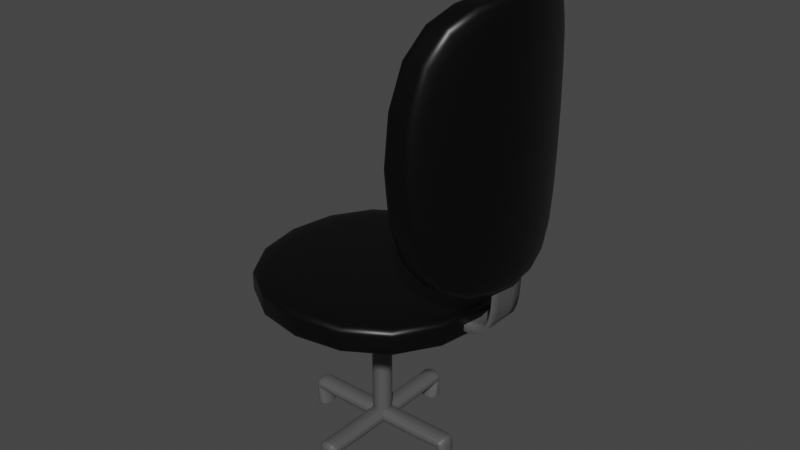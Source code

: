 # Source: chair.blend  (saved by Blender 2.91.10; exported with 4.5.12 LTS)
import bpy
from mathutils import Matrix  # noqa: F401  (used for matrix-valued properties, if any)

bpy.ops.wm.read_factory_settings(use_empty=True)
scene = bpy.context.scene
scene.name = 'Scene'

# ---- collections
col_collection = bpy.data.collections.new('Collection'); scene.collection.children.link(col_collection)

# ---- materials (node trees are filled in below, after node groups)
mat_material = bpy.data.materials.new('Material')
mat_material.alpha_threshold = 0.0
mat_material.use_transparent_shadow = False
mat_material.line_color = (0.0, 0.0, 0.0, 1.0)
mat_material_001 = bpy.data.materials.new('Material.001')
mat_material_001.use_transparent_shadow = False

# ---- material node trees
mat_material.use_nodes = True; mat_material.node_tree.nodes.clear()
_N = mat_material.node_tree.nodes; _L = mat_material.node_tree.links
n0 = _N.new('ShaderNodeOutputMaterial'); n0.name = 'Material Output'; n0.location = (300, 300)
n1 = _N.new('ShaderNodeBsdfPrincipled'); n1.name = 'Principled BSDF'; n1.location = (10, 300)
n1.distribution = 'GGX'
n1.subsurface_method = 'BURLEY'
n1.inputs[0].default_value = (0.0, 0.0, 0.0, 1.0)
n1.inputs[2].default_value = 0.4
n1.inputs[3].default_value = 1.45
n1.inputs[27].default_value = (0.0, 0.0, 0.0, 1.0)
n1.inputs[28].default_value = 1.0
_L.new(n1.outputs[0], n0.inputs[0])
n0.is_active_output = True
mat_material_001.use_nodes = True; mat_material_001.node_tree.nodes.clear()
_N = mat_material_001.node_tree.nodes; _L = mat_material_001.node_tree.links
n0 = _N.new('ShaderNodeBsdfPrincipled'); n0.name = 'Principled BSDF'; n0.location = (10, 300)
n0.distribution = 'GGX'
n0.subsurface_method = 'BURLEY'
n0.inputs[0].default_value = (0.1053, 0.1053, 0.1053, 1.0)
n0.inputs[1].default_value = 0.2136
n0.inputs[3].default_value = 1.45
n0.inputs[27].default_value = (0.0, 0.0, 0.0, 1.0)
n0.inputs[28].default_value = 1.0
n1 = _N.new('ShaderNodeOutputMaterial'); n1.name = 'Material Output'; n1.location = (300, 300)
_L.new(n0.outputs[0], n1.inputs[0])
n1.is_active_output = True

# ---- world
world_world = bpy.data.worlds.new('World'); scene.world = world_world
world_world.use_nodes = True; world_world.node_tree.nodes.clear()
_N = world_world.node_tree.nodes; _L = world_world.node_tree.links
n0 = _N.new('ShaderNodeOutputWorld'); n0.name = 'World Output'; n0.location = (300, 300)
n1 = _N.new('ShaderNodeBackground'); n1.name = 'Background'; n1.location = (10, 300)
n1.inputs[0].default_value = (0.05088, 0.05088, 0.05088, 1.0)
_L.new(n1.outputs[0], n0.inputs[0])
n0.is_active_output = True
world_world.color = (0.05088, 0.05088, 0.05088)
world_world.use_sun_shadow = False
world_world.sun_shadow_jitter_overblur = 0.0

# ---- meshes
me_cube = bpy.data.meshes.new('Cube')
me_cube.from_pydata([(1.0, 1.0, 0.1237), (1.0, 1.0, -0.1285), (1.0, -1.0, 0.1237), (1.0, -1.0, -0.1285), (-1.0, 1.0, 0.1237), (-1.0, 1.0, -0.1285), (-1.0, -1.0, 0.1237), (-1.0, -1.0, -0.1285), (1.0, 1.0, 0.07091), (-1.0, -1.0, 0.07091), (1.0, -1.0, 0.07091), (-1.0, 1.0, 0.07091), (1.0, 1.0, -0.08391), (1.0, -1.0, -0.08391), (-1.0, 1.0, -0.08391), (-1.0, -1.0, -0.08391)], [], [(0, 4, 6, 2), (10, 2, 6, 9), (9, 6, 4, 11), (5, 1, 3, 7), (8, 0, 2, 10), (11, 4, 0, 8), (14, 11, 8, 12), (12, 8, 10, 13), (15, 9, 11, 14), (13, 10, 9, 15), (3, 13, 15, 7), (7, 15, 14, 5), (1, 12, 13, 3), (5, 14, 12, 1)])
me_cube.polygons.foreach_set('use_smooth', [True] * 14)
_uv = me_cube.uv_layers.new(name='UVMap')
_uv.uv.foreach_set('vector', [0.625, 0.5, 0.875, 0.5, 0.875, 0.75, 0.625, 0.75, 0.5727, 0.75, 0.625, 0.75, 0.625, 1.0, 0.5727, 1.0, 0.5727, 0.0, 0.625, 0.0, 0.625, 0.25, 0.5727, 0.25, 0.125, 0.5, 0.375, 0.5, 0.375, 0.75, 0.125, 0.75, 0.5727, 0.5, 0.625, 0.5, 0.625, 0.75, 0.5727, 0.75, 0.5727, 0.25, 0.625, 0.25, 0.625, 0.5, 0.5727, 0.5, 0.4192, 0.25, 0.5727, 0.25, 0.5727, 0.5, 0.4192, 0.5, 0.4192, 0.5, 0.5727, 0.5, 0.5727, 0.75, 0.4192, 0.75, 0.4192, 0.0, 0.5727, 0.0, 0.5727, 0.25, 0.4192, 0.25, 0.4192, 0.75, 0.5727, 0.75, 0.5727, 1.0, 0.4192, 1.0, 0.375, 0.75, 0.4192, 0.75, 0.4192, 1.0, 0.375, 1.0, 0.375, 0.0, 0.4192, 0.0, 0.4192, 0.25, 0.375, 0.25, 0.375, 0.5, 0.4192, 0.5, 0.4192, 0.75, 0.375, 0.75, 0.375, 0.25, 0.4192, 0.25, 0.4192, 0.5, 0.375, 0.5])
me_cube.materials.append(mat_material)
me_cube.use_remesh_preserve_volume = False
me_cube.use_remesh_preserve_attributes = False
me_cube.use_mirror_vertex_groups = False
me_cube.update()
me_cube_001 = bpy.data.meshes.new('Cube.001')
me_cube_001.from_pydata([(1.0, 0.8684, 0.1237), (1.0, 0.8684, -0.1285), (1.0, -0.8684, 0.1237), (1.0, -0.8684, -0.1285), (-1.0, 0.8684, 0.1237), (-1.0, 0.8684, -0.1285), (-1.0, -0.8684, 0.1237), (-1.0, -0.8684, -0.1285), (1.0, 0.8684, 0.07091), (-1.0, -0.8684, 0.07091), (1.0, -0.8684, 0.07091), (-1.0, 0.8684, 0.07091), (1.0, 0.8684, -0.08391), (1.0, -0.8684, -0.08391), (-1.0, 0.8684, -0.08391), (-1.0, -0.8684, -0.08391), (-1.0, -2.699e-09, 0.291), (1.0, -2.699e-09, 0.5432), (-1.0, -2.699e-09, 0.5432), (1.0, -2.699e-09, 0.291), (1.0, -2.699e-09, 0.4904), (-1.0, -2.699e-09, 0.4904), (-1.0, -2.699e-09, 0.3356), (1.0, -2.699e-09, 0.3356)], [], [(17, 18, 6, 2), (10, 2, 6, 9), (21, 18, 4, 11), (16, 19, 3, 7), (20, 17, 2, 10), (11, 4, 0, 8), (14, 11, 8, 12), (23, 20, 10, 13), (22, 21, 11, 14), (13, 10, 9, 15), (3, 13, 15, 7), (16, 22, 14, 5), (19, 23, 13, 3), (5, 14, 12, 1), (1, 12, 23, 19), (7, 15, 22, 16), (15, 9, 21, 22), (12, 8, 20, 23), (8, 0, 17, 20), (5, 1, 19, 16), (9, 6, 18, 21), (0, 4, 18, 17)])
me_cube_001.polygons.foreach_set('use_smooth', [True] * 22)
_uv = me_cube_001.uv_layers.new(name='UVMap')
_uv.uv.foreach_set('vector', [0.625, 0.625, 0.875, 0.625, 0.875, 0.75, 0.625, 0.75, 0.5727, 0.75, 0.625, 0.75, 0.625, 1.0, 0.5727, 1.0, 0.5727, 0.125, 0.625, 0.125, 0.625, 0.25, 0.5727, 0.25, 0.125, 0.625, 0.375, 0.625, 0.375, 0.75, 0.125, 0.75, 0.5727, 0.625, 0.625, 0.625, 0.625, 0.75, 0.5727, 0.75, 0.5727, 0.25, 0.625, 0.25, 0.625, 0.5, 0.5727, 0.5, 0.4192, 0.25, 0.5727, 0.25, 0.5727, 0.5, 0.4192, 0.5, 0.4192, 0.625, 0.5727, 0.625, 0.5727, 0.75, 0.4192, 0.75, 0.4192, 0.125, 0.5727, 0.125, 0.5727, 0.25, 0.4192, 0.25, 0.4192, 0.75, 0.5727, 0.75, 0.5727, 1.0, 0.4192, 1.0, 0.375, 0.75, 0.4192, 0.75, 0.4192, 1.0, 0.375, 1.0, 0.375, 0.125, 0.4192, 0.125, 0.4192, 0.25, 0.375, 0.25, 0.375, 0.625, 0.4192, 0.625, 0.4192, 0.75, 0.375, 0.75, 0.375, 0.25, 0.4192, 0.25, 0.4192, 0.5, 0.375, 0.5, 0.375, 0.5, 0.4192, 0.5, 0.4192, 0.625, 0.375, 0.625, 0.375, 0.0, 0.4192, 0.0, 0.4192, 0.125, 0.375, 0.125, 0.4192, 0.0, 0.5727, 0.0, 0.5727, 0.125, 0.4192, 0.125, 0.4192, 0.5, 0.5727, 0.5, 0.5727, 0.625, 0.4192, 0.625, 0.5727, 0.5, 0.625, 0.5, 0.625, 0.625, 0.5727, 0.625, 0.125, 0.5, 0.375, 0.5, 0.375, 0.625, 0.125, 0.625, 0.5727, 0.0, 0.625, 0.0, 0.625, 0.125, 0.5727, 0.125, 0.625, 0.5, 0.875, 0.5, 0.875, 0.625, 0.625, 0.625])
me_cube_001.materials.append(mat_material)
me_cube_001.use_remesh_preserve_volume = False
me_cube_001.use_remesh_preserve_attributes = False
me_cube_001.use_mirror_vertex_groups = False
me_cube_001.update()
me_plane = bpy.data.meshes.new('Plane')
me_plane.from_pydata([(-1.0, -0.5449, 1.49e-08), (0.7095, -0.5449, 1.49e-08), (-1.0, 0.5449, 1.49e-08), (0.7095, 0.5449, 1.49e-08), (0.7095, -0.5449, 0.4861), (0.7095, 0.5449, 0.4861), (0.7095, -0.5449, 0.4013), (0.7095, 0.5449, 0.4013), (-0.6312, -0.5449, 1.49e-08), (-0.6312, 0.5449, 1.49e-08)], [], [(8, 1, 3, 9), (7, 6, 4, 5), (3, 1, 6, 7), (0, 8, 9, 2)])
me_plane.polygons.foreach_set('use_smooth', [True] * 4)
_uv = me_plane.uv_layers.new(name='UVMap')
_uv.uv.foreach_set('vector', [0.2158, 0.0, 1.0, 0.0, 1.0, 1.0, 0.2158, 1.0, 1.0, 1.0, 1.0, 0.0, 1.0, 0.0, 1.0, 1.0, 1.0, 1.0, 1.0, 0.0, 1.0, 0.0, 1.0, 1.0, 0.0, 0.0, 0.2158, 0.0, 0.2158, 1.0, 0.0, 1.0])
me_plane.materials.append(mat_material_001)
me_plane.use_remesh_fix_poles = True
me_plane.use_remesh_preserve_attributes = False
me_plane.use_mirror_vertex_groups = False
me_plane.update()
me_cube_002 = bpy.data.meshes.new('Cube.002')
me_cube_002.from_pydata([(-0.4796, -0.4796, -6.136), (-0.4796, -0.4796, 1.201), (-0.4796, 0.4796, -6.136), (-0.4796, 0.4796, 1.201), (0.4796, -0.4796, -6.136), (0.4796, -0.4796, 1.201), (0.4796, 0.4796, -6.136), (0.4796, 0.4796, 1.201), (-0.4796, -0.4796, 1.063), (-0.4796, 0.4796, 1.063), (0.4796, 0.4796, 1.063), (0.4796, -0.4796, 1.063), (-0.4796, 0.4796, -5.835), (0.4796, 0.4796, -5.835), (0.4796, -0.4796, -5.835), (-0.4796, -0.4796, -5.835)], [], [(8, 1, 3, 9), (9, 3, 7, 10), (10, 7, 5, 11), (11, 5, 1, 8), (2, 6, 4, 0), (7, 3, 1, 5), (14, 11, 8, 15), (13, 10, 11, 14), (12, 9, 10, 13), (15, 8, 9, 12), (0, 15, 12, 2), (2, 12, 13, 6), (6, 13, 14, 4), (4, 14, 15, 0)])
me_cube_002.polygons.foreach_set('use_smooth', [True] * 14)
_uv = me_cube_002.uv_layers.new(name='UVMap')
_uv.uv.foreach_set('vector', [0.6151, 0.0, 0.625, 0.0, 0.625, 0.25, 0.6151, 0.25, 0.6151, 0.25, 0.625, 0.25, 0.625, 0.5, 0.6151, 0.5, 0.6151, 0.5, 0.625, 0.5, 0.625, 0.75, 0.6151, 0.75, 0.6151, 0.75, 0.625, 0.75, 0.625, 1.0, 0.6151, 1.0, 0.125, 0.5, 0.375, 0.5, 0.375, 0.75, 0.125, 0.75, 0.625, 0.5, 0.875, 0.5, 0.875, 0.75, 0.625, 0.75, 0.3966, 0.75, 0.6151, 0.75, 0.6151, 1.0, 0.3966, 1.0, 0.3966, 0.5, 0.6151, 0.5, 0.6151, 0.75, 0.3966, 0.75, 0.3966, 0.25, 0.6151, 0.25, 0.6151, 0.5, 0.3966, 0.5, 0.3966, 0.0, 0.6151, 0.0, 0.6151, 0.25, 0.3966, 0.25, 0.375, 0.0, 0.3966, 0.0, 0.3966, 0.25, 0.375, 0.25, 0.375, 0.25, 0.3966, 0.25, 0.3966, 0.5, 0.375, 0.5, 0.375, 0.5, 0.3966, 0.5, 0.3966, 0.75, 0.375, 0.75, 0.375, 0.75, 0.3966, 0.75, 0.3966, 1.0, 0.375, 1.0])
me_cube_002.materials.append(mat_material_001)
me_cube_002.use_remesh_fix_poles = True
me_cube_002.use_remesh_preserve_attributes = False
me_cube_002.use_mirror_vertex_groups = False
me_cube_002.update()
me_plane_001 = bpy.data.meshes.new('Plane.001')
me_plane_001.from_pydata([(-1.0, 1.0, 0.0), (1.0, 1.0, 0.0), (-1.0, 7.77, 0.0), (1.0, 7.77, 0.0), (-1.0, 7.77, -2.79), (1.0, 7.77, -2.79), (-1.0, 0.0, 0.0), (1.0, 0.0, 0.0), (1.0, 7.007, 0.0), (-1.0, 7.007, 0.0), (1.0, 7.77, -2.71), (-1.0, 7.77, -2.71)], [], [(6, 7, 1, 0), (9, 8, 3, 2), (11, 10, 5, 4), (0, 1, 8, 9), (2, 3, 10, 11)])
_uv = me_plane_001.uv_layers.new(name='UVMap')
_uv.uv.foreach_set('vector', [0.0, 0.5, 1.0, 0.5, 1.0, 1.0, 0.0, 1.0, 0.0, 1.0, 1.0, 1.0, 1.0, 1.0, 0.0, 1.0, 0.0, 1.0, 1.0, 1.0, 1.0, 1.0, 0.0, 1.0, 0.0, 1.0, 1.0, 1.0, 1.0, 1.0, 0.0, 1.0, 0.0, 1.0, 1.0, 1.0, 1.0, 1.0, 0.0, 1.0])
me_plane_001.materials.append(mat_material_001)
me_plane_001.use_remesh_fix_poles = True
me_plane_001.use_remesh_preserve_attributes = False
me_plane_001.use_mirror_vertex_groups = False
me_plane_001.update()
me_plane_002 = bpy.data.meshes.new('Plane.002')
me_plane_002.from_pydata([(-1.0, 1.0, 0.0), (1.0, 1.0, 0.0), (-1.0, 7.77, 0.0), (1.0, 7.77, 0.0), (-1.0, 7.77, -2.79), (1.0, 7.77, -2.79), (-1.0, 0.0, 0.0), (1.0, 0.0, 0.0), (1.0, 7.007, 0.0), (-1.0, 7.007, 0.0), (1.0, 7.77, -2.71), (-1.0, 7.77, -2.71)], [], [(6, 7, 1, 0), (9, 8, 3, 2), (11, 10, 5, 4), (0, 1, 8, 9), (2, 3, 10, 11)])
_uv = me_plane_002.uv_layers.new(name='UVMap')
_uv.uv.foreach_set('vector', [0.0, 0.5, 1.0, 0.5, 1.0, 1.0, 0.0, 1.0, 0.0, 1.0, 1.0, 1.0, 1.0, 1.0, 0.0, 1.0, 0.0, 1.0, 1.0, 1.0, 1.0, 1.0, 0.0, 1.0, 0.0, 1.0, 1.0, 1.0, 1.0, 1.0, 0.0, 1.0, 0.0, 1.0, 1.0, 1.0, 1.0, 1.0, 0.0, 1.0])
me_plane_002.materials.append(mat_material_001)
me_plane_002.use_remesh_fix_poles = True
me_plane_002.use_remesh_preserve_attributes = False
me_plane_002.use_mirror_vertex_groups = False
me_plane_002.update()

# ---- objects
ob_chair_botoom = bpy.data.objects.new('Chair_botoom', me_cube)
ob_chair_back = bpy.data.objects.new('Chair_Back', me_cube_001)
ob_chair_support = bpy.data.objects.new('Chair_support', me_plane)
ob_chair_base = bpy.data.objects.new('Chair_base', me_cube_002)
ob_chair_leg1 = bpy.data.objects.new('chair_leg1', me_plane_001)
ob_chair_leg2 = bpy.data.objects.new('chair_leg2', me_plane_002)
ob_legs = bpy.data.objects.new('Legs', None)

# ---- transforms, parenting, visibility, modifiers, constraints
ob_chair_botoom.location = (0.0, 0.0, 0.0)
ob_chair_botoom.lock_rotations_4d = False
ob_chair_botoom.empty_display_type = 'ARROWS'
ob_chair_botoom.lineart.crease_threshold = 0.0
_m = ob_chair_botoom.modifiers.new('Subdivision', 'SUBSURF')
_m.uv_smooth = 'PRESERVE_CORNERS'
ob_chair_back.location = (0.8128, -1.816e-07, 1.351)
ob_chair_back.rotation_euler = (-0.0, 1.571, 0.0)
ob_chair_back.lock_rotations_4d = False
ob_chair_back.empty_display_type = 'ARROWS'
ob_chair_back.lineart.crease_threshold = 0.0
_m = ob_chair_back.modifiers.new('Subdivision', 'SUBSURF')
_m.uv_smooth = 'PRESERVE_CORNERS'
ob_chair_support.location = (0.9689, 0.0, 0.0)
ob_chair_support.scale = (0.1899, 0.3081, 1.0)
ob_chair_support.lineart.crease_threshold = 0.0
_m = ob_chair_support.modifiers.new('Subdivision', 'SUBSURF')
_m.uv_smooth = 'PRESERVE_CORNERS'
_m = ob_chair_support.modifiers.new('Solidify', 'SOLIDIFY')
_m.thickness = 0.05
ob_chair_base.location = (0.0, 0.0, -0.2079)
ob_chair_base.scale = (0.1701, 0.1701, 0.1701)
ob_chair_base.lineart.crease_threshold = 0.0
_m = ob_chair_base.modifiers.new('Subdivision', 'SUBSURF')
_m.uv_smooth = 'PRESERVE_CORNERS'
ob_chair_leg1.parent = ob_legs
ob_chair_leg1.location = (0.0, 0.0, -1.171)
ob_chair_leg1.scale = (0.08645, 0.08645, 0.08645)
ob_chair_leg1.lineart.crease_threshold = 0.0
_m = ob_chair_leg1.modifiers.new('Solidify', 'SOLIDIFY')
_m.thickness = 1.53
_m = ob_chair_leg1.modifiers.new('Mirror', 'MIRROR')
_m.use_axis = (False, True, False)
_m = ob_chair_leg1.modifiers.new('Subdivision', 'SUBSURF')
_m.uv_smooth = 'PRESERVE_CORNERS'
ob_chair_leg2.parent = ob_legs
ob_chair_leg2.location = (0.0, 0.0, -1.171)
ob_chair_leg2.rotation_euler = (0.0, -0.0, 1.571)
ob_chair_leg2.scale = (0.08645, 0.08645, 0.08645)
ob_chair_leg2.lineart.crease_threshold = 0.0
_m = ob_chair_leg2.modifiers.new('Solidify', 'SOLIDIFY')
_m.thickness = 1.53
_m = ob_chair_leg2.modifiers.new('Mirror', 'MIRROR')
_m.use_axis = (False, True, False)
_m = ob_chair_leg2.modifiers.new('Subdivision', 'SUBSURF')
_m.uv_smooth = 'PRESERVE_CORNERS'
ob_legs.location = (0.0, 0.0, 0.0)
ob_legs.lineart.crease_threshold = 0.0

# ---- collection membership
col_collection.objects.link(ob_chair_botoom)
col_collection.objects.link(ob_chair_back)
col_collection.objects.link(ob_chair_support)
col_collection.objects.link(ob_chair_base)
col_collection.objects.link(ob_chair_leg1)
col_collection.objects.link(ob_chair_leg2)
col_collection.objects.link(ob_legs)

# ---- scene / render settings (as saved in the file)
scene.frame_start = 1; scene.frame_end = 250; scene.frame_set(1)
scene.render.engine = 'BLENDER_EEVEE_NEXT'
scene.cycles.use_denoising = False
scene.cycles.samples = 128
scene.cycles.sampling_pattern = 'TABULATED_SOBOL'
scene.cycles.use_adaptive_sampling = False
scene.cycles.use_light_tree = False
scene.view_settings.view_transform = 'Filmic'
bpy.context.view_layer.update()

# ---- added for rendering (the .blend has no active camera and no usable light): camera, sun
cam_auto = bpy.data.cameras.new('AutoCamera')
cam_auto.lens = 50.0
cam_auto.sensor_width = 36.0
cam_auto.clip_end = 1000.0
ob_auto_camera = bpy.data.objects.new('AutoCamera', cam_auto)
scene.collection.objects.link(ob_auto_camera)
ob_auto_camera.location = (4.68387, -5.40709, 4.07421)
ob_auto_camera.rotation_euler = (1.09748, -7.21219e-08, 0.694738)
scene.camera = ob_auto_camera
light_auto_sun = bpy.data.lights.new('AutoSun', 'SUN')
light_auto_sun.energy = 3.0
light_auto_sun.angle = 0.0523599
ob_auto_sun = bpy.data.objects.new('AutoSun', light_auto_sun)
scene.collection.objects.link(ob_auto_sun)
ob_auto_sun.rotation_euler = (0.872665, 0.174533, 0.523599)
bpy.context.view_layer.update()
